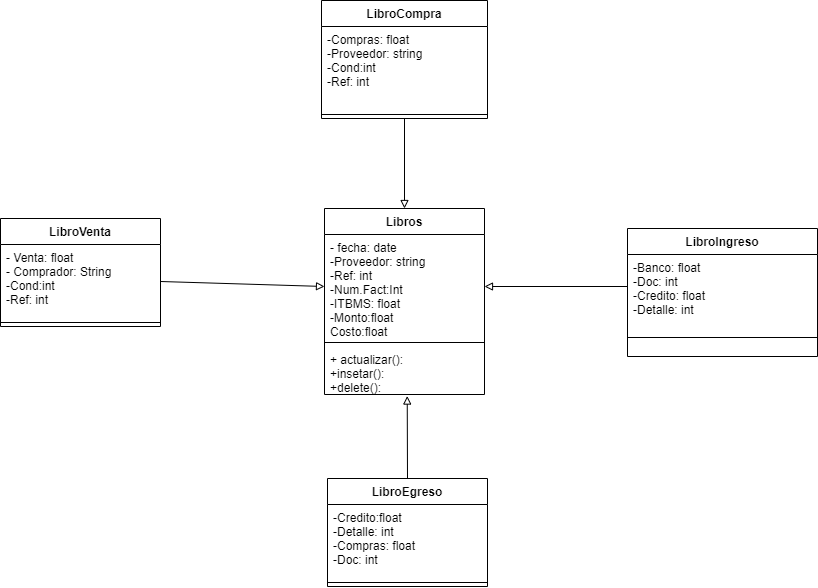

The diagram above was exported from draw.io. Its source (the exported page's mxGraphModel, read from the mxfile embedded in the PNG):
<mxGraphModel dx="1221" dy="1813" grid="1" gridSize="10" guides="1" tooltips="1" connect="1" arrows="1" fold="1" page="1" pageScale="1" pageWidth="827" pageHeight="1169" math="0" shadow="0">
  <root>
    <mxCell id="0" />
    <mxCell id="1" parent="0" />
    <mxCell id="LMbTwYNQ8-TZHKXcTJG_-1" value="Libros" style="swimlane;fontStyle=1;align=center;verticalAlign=top;childLayout=stackLayout;horizontal=1;startSize=26;horizontalStack=0;resizeParent=1;resizeParentMax=0;resizeLast=0;collapsible=1;marginBottom=0;" parent="1" vertex="1">
      <mxGeometry x="334" y="90" width="160" height="186" as="geometry" />
    </mxCell>
    <mxCell id="LMbTwYNQ8-TZHKXcTJG_-2" value="- fecha: date&#10;-Proveedor: string&#10;-Ref: int&#10;-Num.Fact:Int&#10;-ITBMS: float&#10;-Monto:float&#10;Costo:float" style="text;strokeColor=none;fillColor=none;align=left;verticalAlign=top;spacingLeft=4;spacingRight=4;overflow=hidden;rotatable=0;points=[[0,0.5],[1,0.5]];portConstraint=eastwest;" parent="LMbTwYNQ8-TZHKXcTJG_-1" vertex="1">
      <mxGeometry y="26" width="160" height="104" as="geometry" />
    </mxCell>
    <mxCell id="LMbTwYNQ8-TZHKXcTJG_-3" value="" style="line;strokeWidth=1;fillColor=none;align=left;verticalAlign=middle;spacingTop=-1;spacingLeft=3;spacingRight=3;rotatable=0;labelPosition=right;points=[];portConstraint=eastwest;" parent="LMbTwYNQ8-TZHKXcTJG_-1" vertex="1">
      <mxGeometry y="130" width="160" height="8" as="geometry" />
    </mxCell>
    <mxCell id="LMbTwYNQ8-TZHKXcTJG_-4" value="+ actualizar(): &#10;+insetar():&#10;+delete():" style="text;strokeColor=none;fillColor=none;align=left;verticalAlign=top;spacingLeft=4;spacingRight=4;overflow=hidden;rotatable=0;points=[[0,0.5],[1,0.5]];portConstraint=eastwest;" parent="LMbTwYNQ8-TZHKXcTJG_-1" vertex="1">
      <mxGeometry y="138" width="160" height="48" as="geometry" />
    </mxCell>
    <mxCell id="LMbTwYNQ8-TZHKXcTJG_-5" value="LibroVenta" style="swimlane;fontStyle=1;align=center;verticalAlign=top;childLayout=stackLayout;horizontal=1;startSize=26;horizontalStack=0;resizeParent=1;resizeParentMax=0;resizeLast=0;collapsible=1;marginBottom=0;" parent="1" vertex="1">
      <mxGeometry x="10" y="100" width="160" height="108" as="geometry" />
    </mxCell>
    <mxCell id="LMbTwYNQ8-TZHKXcTJG_-6" value="- Venta: float &#10;- Comprador: String&#10;-Cond:int&#10;-Ref: int" style="text;strokeColor=none;fillColor=none;align=left;verticalAlign=top;spacingLeft=4;spacingRight=4;overflow=hidden;rotatable=0;points=[[0,0.5],[1,0.5]];portConstraint=eastwest;" parent="LMbTwYNQ8-TZHKXcTJG_-5" vertex="1">
      <mxGeometry y="26" width="160" height="74" as="geometry" />
    </mxCell>
    <mxCell id="LMbTwYNQ8-TZHKXcTJG_-7" value="" style="line;strokeWidth=1;fillColor=none;align=left;verticalAlign=middle;spacingTop=-1;spacingLeft=3;spacingRight=3;rotatable=0;labelPosition=right;points=[];portConstraint=eastwest;" parent="LMbTwYNQ8-TZHKXcTJG_-5" vertex="1">
      <mxGeometry y="100" width="160" height="8" as="geometry" />
    </mxCell>
    <mxCell id="LMbTwYNQ8-TZHKXcTJG_-9" value="LibroIngreso" style="swimlane;fontStyle=1;align=center;verticalAlign=top;childLayout=stackLayout;horizontal=1;startSize=26;horizontalStack=0;resizeParent=1;resizeParentMax=0;resizeLast=0;collapsible=1;marginBottom=0;" parent="1" vertex="1">
      <mxGeometry x="637" y="110" width="190" height="128" as="geometry" />
    </mxCell>
    <mxCell id="LMbTwYNQ8-TZHKXcTJG_-10" value="-Banco: float&#10;-Doc: int&#10;-Credito: float&#10;-Detalle: int" style="text;strokeColor=none;fillColor=none;align=left;verticalAlign=top;spacingLeft=4;spacingRight=4;overflow=hidden;rotatable=0;points=[[0,0.5],[1,0.5]];portConstraint=eastwest;" parent="LMbTwYNQ8-TZHKXcTJG_-9" vertex="1">
      <mxGeometry y="26" width="190" height="64" as="geometry" />
    </mxCell>
    <mxCell id="LMbTwYNQ8-TZHKXcTJG_-11" value="" style="line;strokeWidth=1;fillColor=none;align=left;verticalAlign=middle;spacingTop=-1;spacingLeft=3;spacingRight=3;rotatable=0;labelPosition=right;points=[];portConstraint=eastwest;" parent="LMbTwYNQ8-TZHKXcTJG_-9" vertex="1">
      <mxGeometry y="90" width="190" height="38" as="geometry" />
    </mxCell>
    <mxCell id="SlyyuYjiXShzr2oV0pae-2" style="edgeStyle=none;rounded=0;orthogonalLoop=1;jettySize=auto;html=1;exitX=0.5;exitY=0;exitDx=0;exitDy=0;entryX=0.517;entryY=1.032;entryDx=0;entryDy=0;entryPerimeter=0;endArrow=block;endFill=0;" parent="1" source="LMbTwYNQ8-TZHKXcTJG_-13" target="LMbTwYNQ8-TZHKXcTJG_-4" edge="1">
      <mxGeometry relative="1" as="geometry" />
    </mxCell>
    <mxCell id="LMbTwYNQ8-TZHKXcTJG_-13" value="LibroEgreso" style="swimlane;fontStyle=1;align=center;verticalAlign=top;childLayout=stackLayout;horizontal=1;startSize=26;horizontalStack=0;resizeParent=1;resizeParentMax=0;resizeLast=0;collapsible=1;marginBottom=0;" parent="1" vertex="1">
      <mxGeometry x="337" y="360" width="160" height="108" as="geometry" />
    </mxCell>
    <mxCell id="LMbTwYNQ8-TZHKXcTJG_-14" value="-Credito:float&#10;-Detalle: int&#10;-Compras: float&#10;-Doc: int" style="text;strokeColor=none;fillColor=none;align=left;verticalAlign=top;spacingLeft=4;spacingRight=4;overflow=hidden;rotatable=0;points=[[0,0.5],[1,0.5]];portConstraint=eastwest;" parent="LMbTwYNQ8-TZHKXcTJG_-13" vertex="1">
      <mxGeometry y="26" width="160" height="74" as="geometry" />
    </mxCell>
    <mxCell id="LMbTwYNQ8-TZHKXcTJG_-15" value="" style="line;strokeWidth=1;fillColor=none;align=left;verticalAlign=middle;spacingTop=-1;spacingLeft=3;spacingRight=3;rotatable=0;labelPosition=right;points=[];portConstraint=eastwest;" parent="LMbTwYNQ8-TZHKXcTJG_-13" vertex="1">
      <mxGeometry y="100" width="160" height="8" as="geometry" />
    </mxCell>
    <mxCell id="SlyyuYjiXShzr2oV0pae-3" style="edgeStyle=none;rounded=0;orthogonalLoop=1;jettySize=auto;html=1;entryX=0.5;entryY=0;entryDx=0;entryDy=0;endArrow=block;endFill=0;exitX=0.5;exitY=1;exitDx=0;exitDy=0;" parent="1" source="LMbTwYNQ8-TZHKXcTJG_-17" target="LMbTwYNQ8-TZHKXcTJG_-1" edge="1">
      <mxGeometry relative="1" as="geometry">
        <mxPoint x="440" y="20" as="sourcePoint" />
      </mxGeometry>
    </mxCell>
    <mxCell id="LMbTwYNQ8-TZHKXcTJG_-17" value="LibroCompra" style="swimlane;fontStyle=1;align=center;verticalAlign=top;childLayout=stackLayout;horizontal=1;startSize=26;horizontalStack=0;resizeParent=1;resizeParentMax=0;resizeLast=0;collapsible=1;marginBottom=0;" parent="1" vertex="1">
      <mxGeometry x="331" y="-118" width="166" height="118" as="geometry" />
    </mxCell>
    <mxCell id="LMbTwYNQ8-TZHKXcTJG_-18" value="-Compras: float &#10;-Proveedor: string&#10;-Cond:int&#10;-Ref: int" style="text;strokeColor=none;fillColor=none;align=left;verticalAlign=top;spacingLeft=4;spacingRight=4;overflow=hidden;rotatable=0;points=[[0,0.5],[1,0.5]];portConstraint=eastwest;" parent="LMbTwYNQ8-TZHKXcTJG_-17" vertex="1">
      <mxGeometry y="26" width="166" height="84" as="geometry" />
    </mxCell>
    <mxCell id="LMbTwYNQ8-TZHKXcTJG_-19" value="" style="line;strokeWidth=1;fillColor=none;align=left;verticalAlign=middle;spacingTop=-1;spacingLeft=3;spacingRight=3;rotatable=0;labelPosition=right;points=[];portConstraint=eastwest;" parent="LMbTwYNQ8-TZHKXcTJG_-17" vertex="1">
      <mxGeometry y="110" width="166" height="8" as="geometry" />
    </mxCell>
    <mxCell id="SlyyuYjiXShzr2oV0pae-1" style="edgeStyle=none;rounded=0;orthogonalLoop=1;jettySize=auto;html=1;exitX=0;exitY=0.5;exitDx=0;exitDy=0;endArrow=block;endFill=0;entryX=1;entryY=0.5;entryDx=0;entryDy=0;" parent="1" source="LMbTwYNQ8-TZHKXcTJG_-10" target="LMbTwYNQ8-TZHKXcTJG_-2" edge="1">
      <mxGeometry relative="1" as="geometry">
        <mxPoint x="530" y="150" as="targetPoint" />
      </mxGeometry>
    </mxCell>
    <mxCell id="SlyyuYjiXShzr2oV0pae-4" style="edgeStyle=none;rounded=0;orthogonalLoop=1;jettySize=auto;html=1;endArrow=block;endFill=0;entryX=0;entryY=0.5;entryDx=0;entryDy=0;exitX=1;exitY=0.5;exitDx=0;exitDy=0;" parent="1" source="LMbTwYNQ8-TZHKXcTJG_-6" target="LMbTwYNQ8-TZHKXcTJG_-2" edge="1">
      <mxGeometry relative="1" as="geometry">
        <mxPoint x="200" y="168" as="sourcePoint" />
        <mxPoint x="300" y="180" as="targetPoint" />
      </mxGeometry>
    </mxCell>
  </root>
</mxGraphModel>